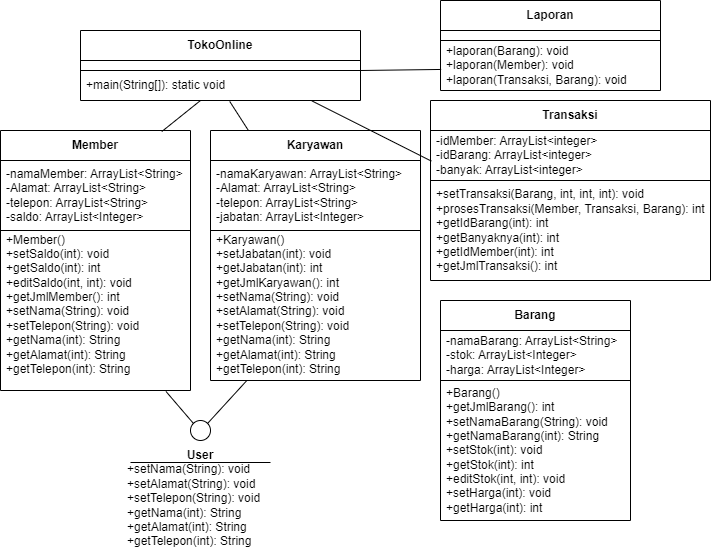

The diagram above was exported from draw.io. Its source (the exported page's mxGraphModel, read from the mxfile embedded in the PNG):
<mxGraphModel dx="1313" dy="696" grid="1" gridSize="10" guides="1" tooltips="1" connect="1" arrows="1" fold="1" page="1" pageScale="1" pageWidth="850" pageHeight="1100" math="0" shadow="0">
  <root>
    <mxCell id="0" />
    <mxCell id="1" parent="0" />
    <mxCell id="xqK1-ePtw5_RY09W5zkk-1" value="&lt;b&gt;Member&lt;/b&gt;" style="swimlane;fontStyle=0;childLayout=stackLayout;horizontal=1;startSize=30;horizontalStack=0;resizeParent=1;resizeParentMax=0;resizeLast=0;collapsible=1;marginBottom=0;whiteSpace=wrap;html=1;" vertex="1" parent="1">
      <mxGeometry x="80" y="130" width="190" height="260" as="geometry" />
    </mxCell>
    <mxCell id="xqK1-ePtw5_RY09W5zkk-2" value="-namaMember: ArrayList&amp;lt;String&amp;gt;&lt;br&gt;-Alamat: ArrayList&amp;lt;String&amp;gt;&lt;br&gt;-telepon: ArrayList&amp;lt;String&amp;gt;&lt;br&gt;-saldo: ArrayList&amp;lt;Integer&amp;gt;" style="text;strokeColor=default;fillColor=none;align=left;verticalAlign=middle;spacingLeft=4;spacingRight=4;overflow=hidden;points=[[0,0.5],[1,0.5]];portConstraint=eastwest;rotatable=0;whiteSpace=wrap;html=1;" vertex="1" parent="xqK1-ePtw5_RY09W5zkk-1">
      <mxGeometry y="30" width="190" height="70" as="geometry" />
    </mxCell>
    <mxCell id="xqK1-ePtw5_RY09W5zkk-3" value="+Member()&lt;div&gt;+setSaldo(int): void&lt;/div&gt;&lt;div&gt;+getSaldo(int): int&lt;/div&gt;&lt;div&gt;+editSaldo(int, int): void&lt;/div&gt;&lt;div&gt;+getJmlMember(): int&lt;/div&gt;&lt;div&gt;+setNama(String): void&lt;/div&gt;&lt;div&gt;+setTelepon(String): void&lt;/div&gt;&lt;div&gt;+getNama(int): String&lt;/div&gt;&lt;div&gt;+getAlamat(int): String&lt;/div&gt;&lt;div&gt;+getTelepon(int): String&lt;/div&gt;&lt;div&gt;&lt;br&gt;&lt;/div&gt;" style="text;strokeColor=none;fillColor=none;align=left;verticalAlign=middle;spacingLeft=4;spacingRight=4;overflow=hidden;points=[[0,0.5],[1,0.5]];portConstraint=eastwest;rotatable=0;whiteSpace=wrap;html=1;" vertex="1" parent="xqK1-ePtw5_RY09W5zkk-1">
      <mxGeometry y="100" width="190" height="160" as="geometry" />
    </mxCell>
    <mxCell id="xqK1-ePtw5_RY09W5zkk-5" value="&lt;b&gt;TokoOnline&lt;/b&gt;" style="swimlane;fontStyle=0;childLayout=stackLayout;horizontal=1;startSize=30;horizontalStack=0;resizeParent=1;resizeParentMax=0;resizeLast=0;collapsible=1;marginBottom=0;whiteSpace=wrap;html=1;" vertex="1" parent="1">
      <mxGeometry x="160" y="30" width="280" height="70" as="geometry" />
    </mxCell>
    <mxCell id="xqK1-ePtw5_RY09W5zkk-6" value="" style="text;strokeColor=default;fillColor=none;align=left;verticalAlign=middle;spacingLeft=4;spacingRight=4;overflow=hidden;points=[[0,0.5],[1,0.5]];portConstraint=eastwest;rotatable=0;whiteSpace=wrap;html=1;" vertex="1" parent="xqK1-ePtw5_RY09W5zkk-5">
      <mxGeometry y="30" width="280" height="10" as="geometry" />
    </mxCell>
    <mxCell id="xqK1-ePtw5_RY09W5zkk-7" value="+main(String[]): static void" style="text;strokeColor=none;fillColor=none;align=left;verticalAlign=middle;spacingLeft=4;spacingRight=4;overflow=hidden;points=[[0,0.5],[1,0.5]];portConstraint=eastwest;rotatable=0;whiteSpace=wrap;html=1;" vertex="1" parent="xqK1-ePtw5_RY09W5zkk-5">
      <mxGeometry y="40" width="280" height="30" as="geometry" />
    </mxCell>
    <mxCell id="xqK1-ePtw5_RY09W5zkk-8" value="&lt;b&gt;Karyawan&lt;/b&gt;" style="swimlane;fontStyle=0;childLayout=stackLayout;horizontal=1;startSize=30;horizontalStack=0;resizeParent=1;resizeParentMax=0;resizeLast=0;collapsible=1;marginBottom=0;whiteSpace=wrap;html=1;" vertex="1" parent="1">
      <mxGeometry x="290" y="130" width="210" height="250" as="geometry" />
    </mxCell>
    <mxCell id="xqK1-ePtw5_RY09W5zkk-9" value="-namaKaryawan: ArrayList&amp;lt;String&amp;gt;&lt;br&gt;-Alamat: ArrayList&amp;lt;String&amp;gt;&lt;br&gt;-telepon: ArrayList&amp;lt;String&amp;gt;&lt;br&gt;-jabatan: ArrayList&amp;lt;Integer&amp;gt;" style="text;strokeColor=default;fillColor=none;align=left;verticalAlign=middle;spacingLeft=4;spacingRight=4;overflow=hidden;points=[[0,0.5],[1,0.5]];portConstraint=eastwest;rotatable=0;whiteSpace=wrap;html=1;" vertex="1" parent="xqK1-ePtw5_RY09W5zkk-8">
      <mxGeometry y="30" width="210" height="70" as="geometry" />
    </mxCell>
    <mxCell id="xqK1-ePtw5_RY09W5zkk-10" value="+Karyawan()&lt;div&gt;+setJabatan(int): void&lt;/div&gt;&lt;div&gt;+getJabatan(int): int&lt;/div&gt;&lt;div&gt;+getJmlKaryawan(): int&lt;/div&gt;&lt;div&gt;+setNama(String): void&lt;/div&gt;&lt;div&gt;+setAlamat(String): void&lt;/div&gt;&lt;div&gt;+setTelepon(String): void&lt;/div&gt;&lt;div&gt;+getNama(int): String&lt;/div&gt;&lt;div&gt;+getAlamat(int): String&lt;/div&gt;&lt;div&gt;+getTelepon(int): String&lt;/div&gt;&lt;div&gt;&lt;br&gt;&lt;/div&gt;" style="text;strokeColor=none;fillColor=none;align=left;verticalAlign=middle;spacingLeft=4;spacingRight=4;overflow=hidden;points=[[0,0.5],[1,0.5]];portConstraint=eastwest;rotatable=0;whiteSpace=wrap;html=1;" vertex="1" parent="xqK1-ePtw5_RY09W5zkk-8">
      <mxGeometry y="100" width="210" height="150" as="geometry" />
    </mxCell>
    <mxCell id="xqK1-ePtw5_RY09W5zkk-11" value="&lt;b&gt;Laporan&lt;/b&gt;" style="swimlane;fontStyle=0;childLayout=stackLayout;horizontal=1;startSize=30;horizontalStack=0;resizeParent=1;resizeParentMax=0;resizeLast=0;collapsible=1;marginBottom=0;whiteSpace=wrap;html=1;" vertex="1" parent="1">
      <mxGeometry x="520" width="220" height="90" as="geometry" />
    </mxCell>
    <mxCell id="xqK1-ePtw5_RY09W5zkk-12" value="" style="text;strokeColor=default;fillColor=none;align=left;verticalAlign=middle;spacingLeft=4;spacingRight=4;overflow=hidden;points=[[0,0.5],[1,0.5]];portConstraint=eastwest;rotatable=0;whiteSpace=wrap;html=1;" vertex="1" parent="xqK1-ePtw5_RY09W5zkk-11">
      <mxGeometry y="30" width="220" height="10" as="geometry" />
    </mxCell>
    <mxCell id="xqK1-ePtw5_RY09W5zkk-13" value="+laporan(Barang): void&lt;br&gt;+laporan(Member): void&lt;br&gt;+laporan(Transaksi, Barang): void" style="text;strokeColor=none;fillColor=none;align=left;verticalAlign=middle;spacingLeft=4;spacingRight=4;overflow=hidden;points=[[0,0.5],[1,0.5]];portConstraint=eastwest;rotatable=0;whiteSpace=wrap;html=1;" vertex="1" parent="xqK1-ePtw5_RY09W5zkk-11">
      <mxGeometry y="40" width="220" height="50" as="geometry" />
    </mxCell>
    <mxCell id="xqK1-ePtw5_RY09W5zkk-14" value="&lt;b&gt;Transaksi&lt;/b&gt;" style="swimlane;fontStyle=0;childLayout=stackLayout;horizontal=1;startSize=30;horizontalStack=0;resizeParent=1;resizeParentMax=0;resizeLast=0;collapsible=1;marginBottom=0;whiteSpace=wrap;html=1;" vertex="1" parent="1">
      <mxGeometry x="510" y="100" width="280" height="180" as="geometry" />
    </mxCell>
    <mxCell id="xqK1-ePtw5_RY09W5zkk-15" value="-idMember: ArrayList&amp;lt;integer&amp;gt;&lt;br&gt;-idBarang: ArrayList&amp;lt;integer&amp;gt;&lt;br&gt;-banyak: ArrayList&amp;lt;integer&amp;gt;" style="text;strokeColor=default;fillColor=none;align=left;verticalAlign=middle;spacingLeft=4;spacingRight=4;overflow=hidden;points=[[0,0.5],[1,0.5]];portConstraint=eastwest;rotatable=0;whiteSpace=wrap;html=1;" vertex="1" parent="xqK1-ePtw5_RY09W5zkk-14">
      <mxGeometry y="30" width="280" height="50" as="geometry" />
    </mxCell>
    <mxCell id="xqK1-ePtw5_RY09W5zkk-16" value="+setTransaksi(Barang, int, int, int): void&lt;br&gt;+prosesTransaksi(Member, Transaksi, Barang): int&lt;br&gt;+getIdBarang(int): int&lt;br&gt;+getBanyaknya(int): int&lt;br&gt;+getIdMember(int): int&lt;br&gt;+getJmlTransaksi(): int" style="text;strokeColor=none;fillColor=none;align=left;verticalAlign=middle;spacingLeft=4;spacingRight=4;overflow=hidden;points=[[0,0.5],[1,0.5]];portConstraint=eastwest;rotatable=0;whiteSpace=wrap;html=1;" vertex="1" parent="xqK1-ePtw5_RY09W5zkk-14">
      <mxGeometry y="80" width="280" height="100" as="geometry" />
    </mxCell>
    <mxCell id="xqK1-ePtw5_RY09W5zkk-17" value="&lt;b&gt;Barang&lt;/b&gt;" style="swimlane;fontStyle=0;childLayout=stackLayout;horizontal=1;startSize=30;horizontalStack=0;resizeParent=1;resizeParentMax=0;resizeLast=0;collapsible=1;marginBottom=0;whiteSpace=wrap;html=1;" vertex="1" parent="1">
      <mxGeometry x="520" y="300" width="190" height="220" as="geometry" />
    </mxCell>
    <mxCell id="xqK1-ePtw5_RY09W5zkk-18" value="-namaBarang: ArrayList&amp;lt;String&amp;gt;&lt;br&gt;-stok: ArrayList&amp;lt;Integer&amp;gt;&lt;br&gt;-harga: ArrayList&amp;lt;Integer&amp;gt;" style="text;strokeColor=default;fillColor=none;align=left;verticalAlign=middle;spacingLeft=4;spacingRight=4;overflow=hidden;points=[[0,0.5],[1,0.5]];portConstraint=eastwest;rotatable=0;whiteSpace=wrap;html=1;" vertex="1" parent="xqK1-ePtw5_RY09W5zkk-17">
      <mxGeometry y="30" width="190" height="50" as="geometry" />
    </mxCell>
    <mxCell id="xqK1-ePtw5_RY09W5zkk-19" value="+Barang()&lt;br&gt;+getJmlBarang(): int&lt;br&gt;+setNamaBarang(String): void&lt;br&gt;+getNamaBarang(int): String&lt;br&gt;+setStok(int): void&lt;br&gt;+getStok(int): int&lt;br&gt;+editStok(int, int): void&lt;br&gt;+setHarga(int): void&lt;br&gt;+getHarga(int): int" style="text;strokeColor=none;fillColor=none;align=left;verticalAlign=middle;spacingLeft=4;spacingRight=4;overflow=hidden;points=[[0,0.5],[1,0.5]];portConstraint=eastwest;rotatable=0;whiteSpace=wrap;html=1;" vertex="1" parent="xqK1-ePtw5_RY09W5zkk-17">
      <mxGeometry y="80" width="190" height="140" as="geometry" />
    </mxCell>
    <mxCell id="xqK1-ePtw5_RY09W5zkk-20" value="" style="ellipse;whiteSpace=wrap;html=1;aspect=fixed;" vertex="1" parent="1">
      <mxGeometry x="270" y="420" width="20" height="20" as="geometry" />
    </mxCell>
    <mxCell id="xqK1-ePtw5_RY09W5zkk-21" value="" style="endArrow=none;html=1;rounded=0;exitX=1;exitY=0;exitDx=0;exitDy=0;" edge="1" parent="1" source="xqK1-ePtw5_RY09W5zkk-20" target="xqK1-ePtw5_RY09W5zkk-10">
      <mxGeometry width="50" height="50" relative="1" as="geometry">
        <mxPoint x="250" y="420" as="sourcePoint" />
        <mxPoint x="300" y="370" as="targetPoint" />
      </mxGeometry>
    </mxCell>
    <mxCell id="xqK1-ePtw5_RY09W5zkk-22" value="" style="endArrow=none;html=1;rounded=0;exitX=0;exitY=0;exitDx=0;exitDy=0;entryX=0.871;entryY=1.006;entryDx=0;entryDy=0;entryPerimeter=0;" edge="1" parent="1" source="xqK1-ePtw5_RY09W5zkk-20" target="xqK1-ePtw5_RY09W5zkk-3">
      <mxGeometry width="50" height="50" relative="1" as="geometry">
        <mxPoint x="297" y="433" as="sourcePoint" />
        <mxPoint x="336" y="390" as="targetPoint" />
      </mxGeometry>
    </mxCell>
    <mxCell id="xqK1-ePtw5_RY09W5zkk-28" value="&lt;b&gt;User&lt;/b&gt;" style="text;html=1;align=center;verticalAlign=middle;whiteSpace=wrap;rounded=0;" vertex="1" parent="1">
      <mxGeometry x="250" y="440" width="60" height="30" as="geometry" />
    </mxCell>
    <mxCell id="xqK1-ePtw5_RY09W5zkk-29" value="" style="endArrow=none;html=1;rounded=0;" edge="1" parent="1">
      <mxGeometry width="50" height="50" relative="1" as="geometry">
        <mxPoint x="210" y="462" as="sourcePoint" />
        <mxPoint x="350" y="462" as="targetPoint" />
      </mxGeometry>
    </mxCell>
    <mxCell id="xqK1-ePtw5_RY09W5zkk-32" value="+setNama(String): void&lt;br&gt;+setAlamat(String): void&lt;br&gt;+setTelepon(String): void&lt;br&gt;+getNama(int): String&lt;br&gt;+getAlamat(int): String&lt;br&gt;+getTelepon(int): String" style="text;html=1;align=left;verticalAlign=middle;whiteSpace=wrap;rounded=0;" vertex="1" parent="1">
      <mxGeometry x="205" y="490" width="150" height="30" as="geometry" />
    </mxCell>
    <mxCell id="xqK1-ePtw5_RY09W5zkk-33" value="" style="endArrow=none;html=1;rounded=0;exitX=0.849;exitY=0.004;exitDx=0;exitDy=0;exitPerimeter=0;" edge="1" parent="1" source="xqK1-ePtw5_RY09W5zkk-1">
      <mxGeometry width="50" height="50" relative="1" as="geometry">
        <mxPoint x="230" y="150" as="sourcePoint" />
        <mxPoint x="280" y="100" as="targetPoint" />
      </mxGeometry>
    </mxCell>
    <mxCell id="xqK1-ePtw5_RY09W5zkk-35" value="" style="endArrow=none;html=1;rounded=0;exitX=0.179;exitY=-0.002;exitDx=0;exitDy=0;exitPerimeter=0;entryX=0.533;entryY=1.032;entryDx=0;entryDy=0;entryPerimeter=0;" edge="1" parent="1" source="xqK1-ePtw5_RY09W5zkk-8" target="xqK1-ePtw5_RY09W5zkk-7">
      <mxGeometry width="50" height="50" relative="1" as="geometry">
        <mxPoint x="270" y="140" as="sourcePoint" />
        <mxPoint x="320" y="90" as="targetPoint" />
      </mxGeometry>
    </mxCell>
    <mxCell id="xqK1-ePtw5_RY09W5zkk-36" value="" style="endArrow=none;html=1;rounded=0;entryX=0.003;entryY=0.579;entryDx=0;entryDy=0;entryPerimeter=0;" edge="1" parent="1" target="xqK1-ePtw5_RY09W5zkk-13">
      <mxGeometry width="50" height="50" relative="1" as="geometry">
        <mxPoint x="440" y="70" as="sourcePoint" />
        <mxPoint x="490" y="20" as="targetPoint" />
      </mxGeometry>
    </mxCell>
    <mxCell id="xqK1-ePtw5_RY09W5zkk-37" value="" style="endArrow=none;html=1;rounded=0;entryX=0.003;entryY=0.612;entryDx=0;entryDy=0;entryPerimeter=0;exitX=0.827;exitY=1.016;exitDx=0;exitDy=0;exitPerimeter=0;" edge="1" parent="1" source="xqK1-ePtw5_RY09W5zkk-7" target="xqK1-ePtw5_RY09W5zkk-15">
      <mxGeometry width="50" height="50" relative="1" as="geometry">
        <mxPoint x="450" y="80" as="sourcePoint" />
        <mxPoint x="531" y="79" as="targetPoint" />
      </mxGeometry>
    </mxCell>
  </root>
</mxGraphModel>